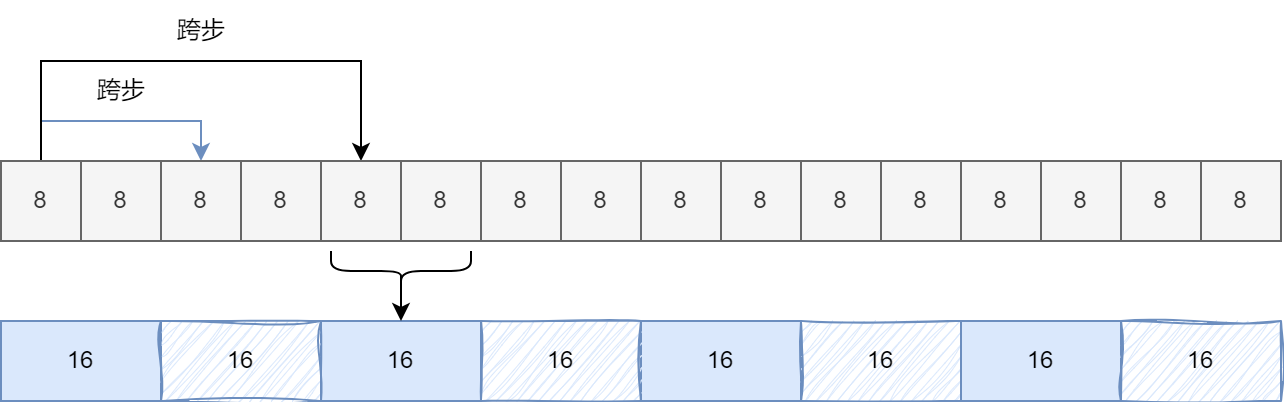

The diagram above was exported from draw.io. Its source (the exported page's mxGraphModel, read from the mxfile embedded in the PNG):
<mxGraphModel dx="735" dy="564" grid="1" gridSize="10" guides="1" tooltips="1" connect="1" arrows="1" fold="1" page="1" pageScale="1" pageWidth="827" pageHeight="1169" math="1" shadow="0">
  <root>
    <mxCell id="0" />
    <mxCell id="1" parent="0" />
    <mxCell id="2" style="edgeStyle=orthogonalEdgeStyle;rounded=0;orthogonalLoop=1;jettySize=auto;html=1;entryX=0.5;entryY=0;entryDx=0;entryDy=0;fillColor=#dae8fc;strokeColor=#6c8ebf;" edge="1" source="4" target="6" parent="1">
      <mxGeometry relative="1" as="geometry">
        <Array as="points">
          <mxPoint x="100" y="140" />
          <mxPoint x="180" y="140" />
        </Array>
      </mxGeometry>
    </mxCell>
    <mxCell id="3" style="edgeStyle=orthogonalEdgeStyle;rounded=0;orthogonalLoop=1;jettySize=auto;html=1;entryX=0.5;entryY=0;entryDx=0;entryDy=0;" edge="1" source="4" target="8" parent="1">
      <mxGeometry relative="1" as="geometry">
        <Array as="points">
          <mxPoint x="100" y="110" />
          <mxPoint x="260" y="110" />
        </Array>
      </mxGeometry>
    </mxCell>
    <mxCell id="4" value="8" style="whiteSpace=wrap;html=1;fillColor=#f5f5f5;fontColor=#333333;strokeColor=#666666;" vertex="1" parent="1">
      <mxGeometry x="80" y="160" width="40" height="40" as="geometry" />
    </mxCell>
    <mxCell id="5" value="8" style="whiteSpace=wrap;html=1;fillColor=#f5f5f5;fontColor=#333333;strokeColor=#666666;" vertex="1" parent="1">
      <mxGeometry x="120" y="160" width="40" height="40" as="geometry" />
    </mxCell>
    <mxCell id="6" value="8" style="whiteSpace=wrap;html=1;fillColor=#f5f5f5;fontColor=#333333;strokeColor=#666666;" vertex="1" parent="1">
      <mxGeometry x="160" y="160" width="40" height="40" as="geometry" />
    </mxCell>
    <mxCell id="7" value="8" style="whiteSpace=wrap;html=1;fillColor=#f5f5f5;fontColor=#333333;strokeColor=#666666;" vertex="1" parent="1">
      <mxGeometry x="200" y="160" width="40" height="40" as="geometry" />
    </mxCell>
    <mxCell id="8" value="8" style="whiteSpace=wrap;html=1;fillColor=#f5f5f5;fontColor=#333333;strokeColor=#666666;" vertex="1" parent="1">
      <mxGeometry x="240" y="160" width="40" height="40" as="geometry" />
    </mxCell>
    <mxCell id="9" value="8" style="whiteSpace=wrap;html=1;fillColor=#f5f5f5;fontColor=#333333;strokeColor=#666666;" vertex="1" parent="1">
      <mxGeometry x="280" y="160" width="40" height="40" as="geometry" />
    </mxCell>
    <mxCell id="10" value="8" style="whiteSpace=wrap;html=1;fillColor=#f5f5f5;fontColor=#333333;strokeColor=#666666;" vertex="1" parent="1">
      <mxGeometry x="320" y="160" width="40" height="40" as="geometry" />
    </mxCell>
    <mxCell id="11" value="8" style="whiteSpace=wrap;html=1;fillColor=#f5f5f5;fontColor=#333333;strokeColor=#666666;" vertex="1" parent="1">
      <mxGeometry x="360" y="160" width="40" height="40" as="geometry" />
    </mxCell>
    <mxCell id="12" value="8" style="whiteSpace=wrap;html=1;fillColor=#f5f5f5;fontColor=#333333;strokeColor=#666666;" vertex="1" parent="1">
      <mxGeometry x="400" y="160" width="40" height="40" as="geometry" />
    </mxCell>
    <mxCell id="13" value="8" style="whiteSpace=wrap;html=1;fillColor=#f5f5f5;fontColor=#333333;strokeColor=#666666;" vertex="1" parent="1">
      <mxGeometry x="440" y="160" width="40" height="40" as="geometry" />
    </mxCell>
    <mxCell id="14" value="8" style="whiteSpace=wrap;html=1;fillColor=#f5f5f5;fontColor=#333333;strokeColor=#666666;" vertex="1" parent="1">
      <mxGeometry x="480" y="160" width="40" height="40" as="geometry" />
    </mxCell>
    <mxCell id="15" value="8" style="whiteSpace=wrap;html=1;fillColor=#f5f5f5;fontColor=#333333;strokeColor=#666666;" vertex="1" parent="1">
      <mxGeometry x="520" y="160" width="40" height="40" as="geometry" />
    </mxCell>
    <mxCell id="16" value="8" style="whiteSpace=wrap;html=1;fillColor=#f5f5f5;fontColor=#333333;strokeColor=#666666;" vertex="1" parent="1">
      <mxGeometry x="560" y="160" width="40" height="40" as="geometry" />
    </mxCell>
    <mxCell id="17" value="8" style="whiteSpace=wrap;html=1;fillColor=#f5f5f5;fontColor=#333333;strokeColor=#666666;" vertex="1" parent="1">
      <mxGeometry x="600" y="160" width="40" height="40" as="geometry" />
    </mxCell>
    <mxCell id="18" value="8" style="whiteSpace=wrap;html=1;fillColor=#f5f5f5;fontColor=#333333;strokeColor=#666666;" vertex="1" parent="1">
      <mxGeometry x="640" y="160" width="40" height="40" as="geometry" />
    </mxCell>
    <mxCell id="19" value="8" style="whiteSpace=wrap;html=1;fillColor=#f5f5f5;fontColor=#333333;strokeColor=#666666;" vertex="1" parent="1">
      <mxGeometry x="680" y="160" width="40" height="40" as="geometry" />
    </mxCell>
    <mxCell id="20" value="16" style="whiteSpace=wrap;html=1;fillColor=#dae8fc;strokeColor=#6c8ebf;" vertex="1" parent="1">
      <mxGeometry x="240" y="240" width="80" height="40" as="geometry" />
    </mxCell>
    <mxCell id="21" style="edgeStyle=orthogonalEdgeStyle;rounded=0;orthogonalLoop=1;jettySize=auto;html=1;exitX=0.1;exitY=0.5;exitDx=0;exitDy=0;exitPerimeter=0;entryX=0.5;entryY=0;entryDx=0;entryDy=0;" edge="1" source="22" target="20" parent="1">
      <mxGeometry relative="1" as="geometry" />
    </mxCell>
    <mxCell id="22" value="" style="shape=curlyBracket;whiteSpace=wrap;html=1;rounded=1;flipH=1;labelPosition=right;verticalLabelPosition=middle;align=left;verticalAlign=middle;rotation=90;" vertex="1" parent="1">
      <mxGeometry x="270" y="180" width="20" height="70" as="geometry" />
    </mxCell>
    <mxCell id="23" value="跨步" style="text;html=1;align=center;verticalAlign=middle;resizable=0;points=[];autosize=1;strokeColor=none;fillColor=none;" vertex="1" parent="1">
      <mxGeometry x="115" y="110" width="50" height="30" as="geometry" />
    </mxCell>
    <mxCell id="24" value="16" style="whiteSpace=wrap;html=1;fillColor=#dae8fc;strokeColor=#6c8ebf;" vertex="1" parent="1">
      <mxGeometry x="80" y="240" width="80" height="40" as="geometry" />
    </mxCell>
    <mxCell id="25" value="16" style="whiteSpace=wrap;html=1;fillColor=#dae8fc;strokeColor=#6c8ebf;sketch=1;curveFitting=1;jiggle=2;" vertex="1" parent="1">
      <mxGeometry x="160" y="240" width="80" height="40" as="geometry" />
    </mxCell>
    <mxCell id="26" value="16" style="whiteSpace=wrap;html=1;fillColor=#dae8fc;strokeColor=#6c8ebf;" vertex="1" parent="1">
      <mxGeometry x="400" y="240" width="80" height="40" as="geometry" />
    </mxCell>
    <mxCell id="27" value="16" style="whiteSpace=wrap;html=1;fillColor=#dae8fc;strokeColor=#6c8ebf;sketch=1;curveFitting=1;jiggle=2;" vertex="1" parent="1">
      <mxGeometry x="480" y="240" width="80" height="40" as="geometry" />
    </mxCell>
    <mxCell id="28" value="16" style="whiteSpace=wrap;html=1;fillColor=#dae8fc;strokeColor=#6c8ebf;" vertex="1" parent="1">
      <mxGeometry x="560" y="240" width="80" height="40" as="geometry" />
    </mxCell>
    <mxCell id="29" value="16" style="whiteSpace=wrap;html=1;fillColor=#dae8fc;strokeColor=#6c8ebf;sketch=1;curveFitting=1;jiggle=2;" vertex="1" parent="1">
      <mxGeometry x="640" y="240" width="80" height="40" as="geometry" />
    </mxCell>
    <mxCell id="30" value="跨步" style="text;html=1;align=center;verticalAlign=middle;resizable=0;points=[];autosize=1;strokeColor=none;fillColor=none;" vertex="1" parent="1">
      <mxGeometry x="155" y="80" width="50" height="30" as="geometry" />
    </mxCell>
    <mxCell id="31" value="16" style="whiteSpace=wrap;html=1;fillColor=#dae8fc;strokeColor=#6c8ebf;sketch=1;curveFitting=1;jiggle=2;" vertex="1" parent="1">
      <mxGeometry x="320" y="240" width="80" height="40" as="geometry" />
    </mxCell>
  </root>
</mxGraphModel>